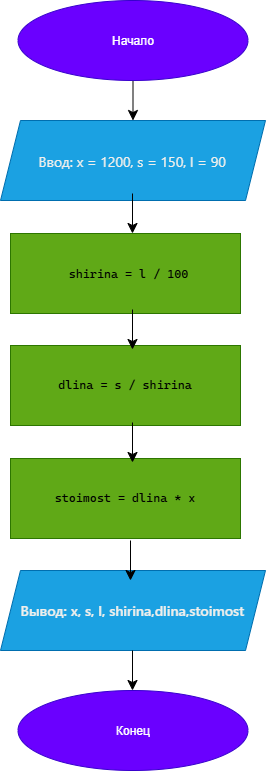

The diagram above was exported from draw.io. Its source (the exported page's mxGraphModel, read from the mxfile embedded in the PNG):
<mxGraphModel dx="1406" dy="840" grid="1" gridSize="10" guides="1" tooltips="1" connect="1" arrows="1" fold="1" page="1" pageScale="1" pageWidth="827" pageHeight="1169" math="0" shadow="0">
  <root>
    <mxCell id="0" />
    <mxCell id="1" parent="0" />
    <mxCell id="ZwIEduUOESto4x0lVnz6-12" edge="1" parent="1" source="ZwIEduUOESto4x0lVnz6-1" style="edgeStyle=none;curved=1;rounded=0;orthogonalLoop=1;jettySize=auto;html=1;exitX=0.5;exitY=1;exitDx=0;exitDy=0;entryX=0.5;entryY=0;entryDx=0;entryDy=0;fontSize=12;startSize=8;endSize=8;" target="ZwIEduUOESto4x0lVnz6-3">
      <mxGeometry relative="1" as="geometry" />
    </mxCell>
    <mxCell id="ZwIEduUOESto4x0lVnz6-1" parent="1" style="ellipse;whiteSpace=wrap;html=1;shapeInside=1;fillColor=#6a00ff;fontColor=#ffffff;strokeColor=#3700CC;" value="Начало" vertex="1">
      <mxGeometry height="80" width="230" x="317.5" y="100" as="geometry" />
    </mxCell>
    <mxCell id="ZwIEduUOESto4x0lVnz6-3" parent="1" style="shape=parallelogram;perimeter=parallelogramPerimeter;whiteSpace=wrap;html=1;shapeInside=1;fixedSize=1;fillColor=#1ba1e2;fontColor=#ffffff;strokeColor=#006EAF;" value="&lt;span style=&quot;color: rgb(240, 239, 236); font-family: anthropic-sans, -apple-system, BlinkMacSystemFont, &amp;quot;Segoe UI&amp;quot;, sans-serif; font-size: 14px; text-align: start; white-space: nowrap; background-color: transparent;&quot;&gt;Ввод: x = 1200, s = 150, l = 90&lt;/span&gt;" vertex="1">
      <mxGeometry height="80" width="265" x="300" y="220" as="geometry" />
    </mxCell>
    <mxCell id="ZwIEduUOESto4x0lVnz6-6" parent="1" style="rounded=0;whiteSpace=wrap;html=1;fillColor=#60a917;fontColor=#ffffff;strokeColor=#2D7600;" value="&lt;span style=&quot;color: rgb(240, 239, 236); font-family: anthropic-sans, -apple-system, BlinkMacSystemFont, &amp;quot;Segoe UI&amp;quot;, sans-serif; font-size: 14px; text-align: start; white-space: nowrap;&quot;&gt;&lt;span style=&quot;color: rgb(0, 0, 0); font-family: &amp;quot;Cascadia Mono&amp;quot;; font-size: 9pt; background-color: transparent;&quot;&gt;&amp;nbsp;shirina = l / 100&lt;/span&gt;&lt;/span&gt;" vertex="1">
      <mxGeometry height="80" width="230" x="310" y="333" as="geometry" />
    </mxCell>
    <mxCell id="ZwIEduUOESto4x0lVnz6-7" parent="1" style="rounded=0;whiteSpace=wrap;html=1;fillColor=#60a917;fontColor=#ffffff;strokeColor=#2D7600;" value="&lt;pre style=&quot;font-family:'Cascadia Mono';font-size:9pt;color:#000000&quot;&gt;dlina = s / shirina&lt;/pre&gt;" vertex="1">
      <mxGeometry height="80" width="230" x="310" y="445" as="geometry" />
    </mxCell>
    <mxCell id="ZwIEduUOESto4x0lVnz6-9" parent="1" style="rounded=0;whiteSpace=wrap;html=1;fillColor=#60a917;fontColor=#ffffff;strokeColor=#2D7600;" value="&lt;pre style=&quot;font-family:'Cascadia Mono';font-size:9pt;color:#000000&quot;&gt;stoimost = dlina * x&lt;/pre&gt;" vertex="1">
      <mxGeometry height="80" width="230" x="310" y="558" as="geometry" />
    </mxCell>
    <mxCell id="ZwIEduUOESto4x0lVnz6-10" parent="1" style="shape=parallelogram;perimeter=parallelogramPerimeter;whiteSpace=wrap;html=1;shapeInside=1;fixedSize=1;fillColor=#1ba1e2;fontColor=#ffffff;strokeColor=#006EAF;align=center;" value="&lt;br&gt;&lt;span style=&quot;color: rgb(240, 239, 236); font-family: anthropic-sans, -apple-system, BlinkMacSystemFont, &amp;quot;Segoe UI&amp;quot;, sans-serif; font-size: 14px; font-style: normal; font-variant-ligatures: normal; font-variant-caps: normal; font-weight: 500; letter-spacing: normal; orphans: 2; text-indent: 0px; text-transform: none; widows: 2; word-spacing: 0px; -webkit-text-stroke-width: 0px; white-space: nowrap; text-decoration-thickness: initial; text-decoration-style: initial; text-decoration-color: initial; float: none; display: inline !important;&quot;&gt;Вывод: x, s, l, shirina,dlina,stoimost&lt;/span&gt;&lt;br&gt;&lt;div&gt;&lt;br&gt;&lt;/div&gt;" vertex="1">
      <mxGeometry height="80" width="265" x="300" y="670" as="geometry" />
    </mxCell>
    <mxCell id="ZwIEduUOESto4x0lVnz6-11" parent="1" style="ellipse;whiteSpace=wrap;html=1;shapeInside=1;fillColor=#6a00ff;fontColor=#ffffff;strokeColor=#3700CC;" value="Конец" vertex="1">
      <mxGeometry height="80" width="230" x="317.5" y="790" as="geometry" />
    </mxCell>
    <mxCell id="ZwIEduUOESto4x0lVnz6-15" edge="1" parent="1" style="edgeStyle=none;curved=1;rounded=0;orthogonalLoop=1;jettySize=auto;html=1;exitX=0.5;exitY=1;exitDx=0;exitDy=0;entryX=0.5;entryY=0;entryDx=0;entryDy=0;fontSize=12;startSize=8;endSize=8;">
      <mxGeometry relative="1" as="geometry">
        <mxPoint x="432" y="293" as="sourcePoint" />
        <mxPoint x="432" y="333" as="targetPoint" />
      </mxGeometry>
    </mxCell>
    <mxCell id="ZwIEduUOESto4x0lVnz6-16" edge="1" parent="1" style="edgeStyle=none;curved=1;rounded=0;orthogonalLoop=1;jettySize=auto;html=1;exitX=0.5;exitY=1;exitDx=0;exitDy=0;entryX=0.5;entryY=0;entryDx=0;entryDy=0;fontSize=12;startSize=8;endSize=8;">
      <mxGeometry relative="1" as="geometry">
        <mxPoint x="432" y="409" as="sourcePoint" />
        <mxPoint x="432" y="449" as="targetPoint" />
      </mxGeometry>
    </mxCell>
    <mxCell id="ZwIEduUOESto4x0lVnz6-19" edge="1" parent="1" style="edgeStyle=none;curved=1;rounded=0;orthogonalLoop=1;jettySize=auto;html=1;exitX=0.5;exitY=1;exitDx=0;exitDy=0;entryX=0.5;entryY=0;entryDx=0;entryDy=0;fontSize=12;startSize=8;endSize=8;">
      <mxGeometry relative="1" as="geometry">
        <mxPoint x="432" y="522" as="sourcePoint" />
        <mxPoint x="432" y="562" as="targetPoint" />
      </mxGeometry>
    </mxCell>
    <mxCell id="ZwIEduUOESto4x0lVnz6-20" edge="1" parent="1" style="edgeStyle=none;curved=1;rounded=0;orthogonalLoop=1;jettySize=auto;html=1;exitX=0.5;exitY=1;exitDx=0;exitDy=0;entryX=0.5;entryY=0;entryDx=0;entryDy=0;fontSize=12;startSize=8;endSize=8;">
      <mxGeometry relative="1" as="geometry">
        <mxPoint x="430" y="640" as="sourcePoint" />
        <mxPoint x="430" y="680" as="targetPoint" />
      </mxGeometry>
    </mxCell>
    <mxCell id="ZwIEduUOESto4x0lVnz6-21" edge="1" parent="1" style="edgeStyle=none;curved=1;rounded=0;orthogonalLoop=1;jettySize=auto;html=1;exitX=0.5;exitY=1;exitDx=0;exitDy=0;entryX=0.5;entryY=0;entryDx=0;entryDy=0;fontSize=12;startSize=8;endSize=8;">
      <mxGeometry relative="1" as="geometry">
        <mxPoint x="432" y="750" as="sourcePoint" />
        <mxPoint x="432" y="790" as="targetPoint" />
      </mxGeometry>
    </mxCell>
  </root>
</mxGraphModel>